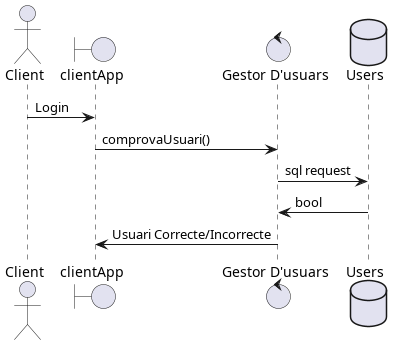

The diagram above was rendered by PlantUML. Its source (embedded in the PNG):
@startuml
actor Client as c 
boundary clientApp as a 
control "Gestor D'usuars" as g
database Users as u 

c -> a : Login 
a -> g : comprovaUsuari()
g-> u  : sql request 
u -> g : bool
g -> a : Usuari Correcte/Incorrecte 



@enduml